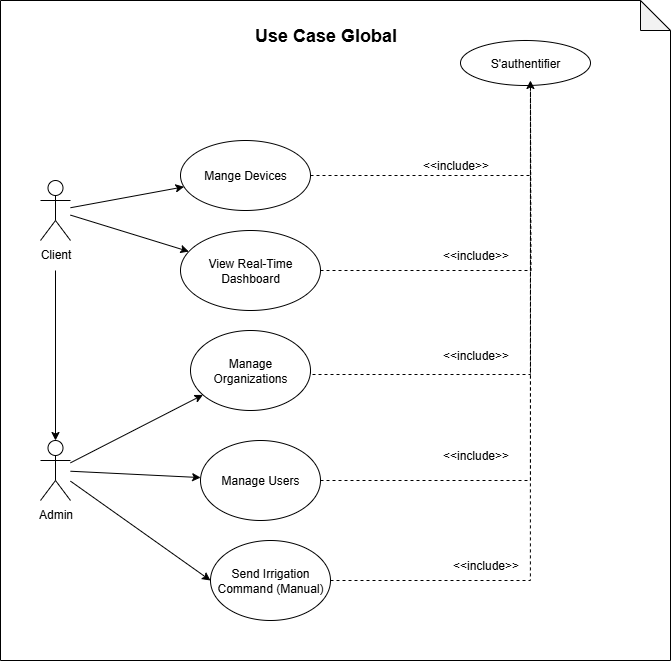

The diagram above was exported from draw.io. Its source (the exported page's mxGraphModel, read from the mxfile embedded in the PNG):
<mxGraphModel dx="1042" dy="546" grid="1" gridSize="10" guides="1" tooltips="1" connect="1" arrows="1" fold="1" page="1" pageScale="1" pageWidth="827" pageHeight="1169" math="0" shadow="0">
  <root>
    <mxCell id="0" />
    <mxCell id="1" parent="0" />
    <mxCell id="0eooY2S_vnSFtUFaqOFo-1" value="" style="shape=note;whiteSpace=wrap;html=1;backgroundOutline=1;darkOpacity=0.05;" parent="1" vertex="1">
      <mxGeometry x="70" y="20" width="670" height="660" as="geometry" />
    </mxCell>
    <mxCell id="0eooY2S_vnSFtUFaqOFo-28" style="rounded=0;orthogonalLoop=1;jettySize=auto;html=1;" parent="1" source="0eooY2S_vnSFtUFaqOFo-12" target="0eooY2S_vnSFtUFaqOFo-20" edge="1">
      <mxGeometry relative="1" as="geometry" />
    </mxCell>
    <mxCell id="0eooY2S_vnSFtUFaqOFo-29" style="rounded=0;orthogonalLoop=1;jettySize=auto;html=1;" parent="1" source="0eooY2S_vnSFtUFaqOFo-12" target="0eooY2S_vnSFtUFaqOFo-21" edge="1">
      <mxGeometry relative="1" as="geometry" />
    </mxCell>
    <mxCell id="0eooY2S_vnSFtUFaqOFo-12" value="Client&lt;div&gt;&lt;br&gt;&lt;/div&gt;" style="shape=umlActor;verticalLabelPosition=bottom;verticalAlign=top;html=1;outlineConnect=0;" parent="1" vertex="1">
      <mxGeometry x="110" y="200" width="30" height="60" as="geometry" />
    </mxCell>
    <mxCell id="0eooY2S_vnSFtUFaqOFo-25" style="rounded=0;orthogonalLoop=1;jettySize=auto;html=1;" parent="1" source="0eooY2S_vnSFtUFaqOFo-13" target="0eooY2S_vnSFtUFaqOFo-22" edge="1">
      <mxGeometry relative="1" as="geometry" />
    </mxCell>
    <mxCell id="0eooY2S_vnSFtUFaqOFo-26" style="rounded=0;orthogonalLoop=1;jettySize=auto;html=1;" parent="1" source="0eooY2S_vnSFtUFaqOFo-13" target="0eooY2S_vnSFtUFaqOFo-23" edge="1">
      <mxGeometry relative="1" as="geometry" />
    </mxCell>
    <mxCell id="0eooY2S_vnSFtUFaqOFo-27" style="rounded=0;orthogonalLoop=1;jettySize=auto;html=1;entryX=0;entryY=0.5;entryDx=0;entryDy=0;" parent="1" source="0eooY2S_vnSFtUFaqOFo-13" target="0eooY2S_vnSFtUFaqOFo-24" edge="1">
      <mxGeometry relative="1" as="geometry" />
    </mxCell>
    <mxCell id="0eooY2S_vnSFtUFaqOFo-13" value="Admin&lt;div&gt;&lt;br&gt;&lt;/div&gt;" style="shape=umlActor;verticalLabelPosition=bottom;verticalAlign=top;html=1;outlineConnect=0;" parent="1" vertex="1">
      <mxGeometry x="110" y="460" width="30" height="60" as="geometry" />
    </mxCell>
    <mxCell id="0eooY2S_vnSFtUFaqOFo-17" value="" style="endArrow=classic;html=1;rounded=0;entryX=0.5;entryY=0;entryDx=0;entryDy=0;entryPerimeter=0;" parent="1" target="0eooY2S_vnSFtUFaqOFo-13" edge="1">
      <mxGeometry width="50" height="50" relative="1" as="geometry">
        <mxPoint x="125" y="290" as="sourcePoint" />
        <mxPoint x="180" y="340" as="targetPoint" />
      </mxGeometry>
    </mxCell>
    <mxCell id="0eooY2S_vnSFtUFaqOFo-18" value="S'authentifier" style="ellipse;whiteSpace=wrap;html=1;" parent="1" vertex="1">
      <mxGeometry x="530" y="60" width="130" height="45" as="geometry" />
    </mxCell>
    <mxCell id="0eooY2S_vnSFtUFaqOFo-31" style="edgeStyle=orthogonalEdgeStyle;rounded=0;orthogonalLoop=1;jettySize=auto;html=1;dashed=1;endArrow=none;endFill=0;" parent="1" source="0eooY2S_vnSFtUFaqOFo-20" target="0eooY2S_vnSFtUFaqOFo-18" edge="1">
      <mxGeometry relative="1" as="geometry">
        <Array as="points">
          <mxPoint x="600" y="195" />
        </Array>
      </mxGeometry>
    </mxCell>
    <mxCell id="0eooY2S_vnSFtUFaqOFo-20" value="Mange Devices" style="ellipse;whiteSpace=wrap;html=1;" parent="1" vertex="1">
      <mxGeometry x="250" y="160" width="130" height="70" as="geometry" />
    </mxCell>
    <mxCell id="0eooY2S_vnSFtUFaqOFo-21" value="View Real-Time Dashboard" style="ellipse;whiteSpace=wrap;html=1;" parent="1" vertex="1">
      <mxGeometry x="250" y="250" width="140" height="80" as="geometry" />
    </mxCell>
    <mxCell id="0eooY2S_vnSFtUFaqOFo-22" value="Manage Organizations" style="ellipse;whiteSpace=wrap;html=1;" parent="1" vertex="1">
      <mxGeometry x="260" y="350" width="120" height="80" as="geometry" />
    </mxCell>
    <mxCell id="0eooY2S_vnSFtUFaqOFo-34" style="edgeStyle=orthogonalEdgeStyle;rounded=0;orthogonalLoop=1;jettySize=auto;html=1;dashed=1;endArrow=none;endFill=0;" parent="1" source="0eooY2S_vnSFtUFaqOFo-23" target="0eooY2S_vnSFtUFaqOFo-18" edge="1">
      <mxGeometry relative="1" as="geometry">
        <Array as="points">
          <mxPoint x="600" y="500" />
        </Array>
      </mxGeometry>
    </mxCell>
    <mxCell id="0eooY2S_vnSFtUFaqOFo-23" value="Manage Users" style="ellipse;whiteSpace=wrap;html=1;" parent="1" vertex="1">
      <mxGeometry x="270" y="460" width="120" height="80" as="geometry" />
    </mxCell>
    <mxCell id="0eooY2S_vnSFtUFaqOFo-24" value="Send Irrigation Command (Manual)" style="ellipse;whiteSpace=wrap;html=1;" parent="1" vertex="1">
      <mxGeometry x="280" y="560" width="120" height="80" as="geometry" />
    </mxCell>
    <mxCell id="0eooY2S_vnSFtUFaqOFo-32" style="edgeStyle=orthogonalEdgeStyle;rounded=0;orthogonalLoop=1;jettySize=auto;html=1;dashed=1;endArrow=none;endFill=0;" parent="1" source="0eooY2S_vnSFtUFaqOFo-21" edge="1">
      <mxGeometry relative="1" as="geometry">
        <mxPoint x="600" y="110" as="targetPoint" />
      </mxGeometry>
    </mxCell>
    <mxCell id="0eooY2S_vnSFtUFaqOFo-33" style="edgeStyle=orthogonalEdgeStyle;rounded=0;orthogonalLoop=1;jettySize=auto;html=1;dashed=1;exitX=1;exitY=0.5;exitDx=0;exitDy=0;endArrow=none;endFill=0;" parent="1" source="0eooY2S_vnSFtUFaqOFo-22" edge="1">
      <mxGeometry relative="1" as="geometry">
        <mxPoint x="390" y="393.78" as="sourcePoint" />
        <mxPoint x="600" y="110" as="targetPoint" />
        <Array as="points">
          <mxPoint x="380" y="394" />
          <mxPoint x="600" y="394" />
        </Array>
      </mxGeometry>
    </mxCell>
    <mxCell id="0eooY2S_vnSFtUFaqOFo-35" style="edgeStyle=orthogonalEdgeStyle;rounded=0;orthogonalLoop=1;jettySize=auto;html=1;dashed=1;entryX=0.538;entryY=0.889;entryDx=0;entryDy=0;entryPerimeter=0;" parent="1" source="0eooY2S_vnSFtUFaqOFo-24" target="0eooY2S_vnSFtUFaqOFo-18" edge="1">
      <mxGeometry relative="1" as="geometry">
        <mxPoint x="610" y="210" as="targetPoint" />
      </mxGeometry>
    </mxCell>
    <mxCell id="oqUKI_MRy_YrPArn_FUt-1" value="&amp;lt;&amp;lt;include&amp;gt;&amp;gt;" style="text;html=1;align=center;verticalAlign=middle;resizable=0;points=[];autosize=1;strokeColor=none;fillColor=none;" vertex="1" parent="1">
      <mxGeometry x="480" y="170" width="90" height="30" as="geometry" />
    </mxCell>
    <mxCell id="oqUKI_MRy_YrPArn_FUt-2" value="&amp;lt;&amp;lt;include&amp;gt;&amp;gt;" style="text;html=1;align=center;verticalAlign=middle;resizable=0;points=[];autosize=1;strokeColor=none;fillColor=none;" vertex="1" parent="1">
      <mxGeometry x="500" y="260" width="90" height="30" as="geometry" />
    </mxCell>
    <mxCell id="oqUKI_MRy_YrPArn_FUt-3" value="&amp;lt;&amp;lt;include&amp;gt;&amp;gt;" style="text;html=1;align=center;verticalAlign=middle;resizable=0;points=[];autosize=1;strokeColor=none;fillColor=none;" vertex="1" parent="1">
      <mxGeometry x="500" y="360" width="90" height="30" as="geometry" />
    </mxCell>
    <mxCell id="oqUKI_MRy_YrPArn_FUt-4" value="&amp;lt;&amp;lt;include&amp;gt;&amp;gt;" style="text;html=1;align=center;verticalAlign=middle;resizable=0;points=[];autosize=1;strokeColor=none;fillColor=none;" vertex="1" parent="1">
      <mxGeometry x="500" y="460" width="90" height="30" as="geometry" />
    </mxCell>
    <mxCell id="oqUKI_MRy_YrPArn_FUt-5" value="&amp;lt;&amp;lt;include&amp;gt;&amp;gt;" style="text;html=1;align=center;verticalAlign=middle;resizable=0;points=[];autosize=1;strokeColor=none;fillColor=none;" vertex="1" parent="1">
      <mxGeometry x="510" y="570" width="90" height="30" as="geometry" />
    </mxCell>
    <mxCell id="oqUKI_MRy_YrPArn_FUt-6" value="&lt;b&gt;&lt;font style=&quot;font-size: 18px;&quot;&gt;Use Case Global&lt;/font&gt;&lt;/b&gt;" style="text;html=1;align=center;verticalAlign=middle;resizable=0;points=[];autosize=1;strokeColor=none;fillColor=none;" vertex="1" parent="1">
      <mxGeometry x="310" y="35" width="170" height="40" as="geometry" />
    </mxCell>
  </root>
</mxGraphModel>